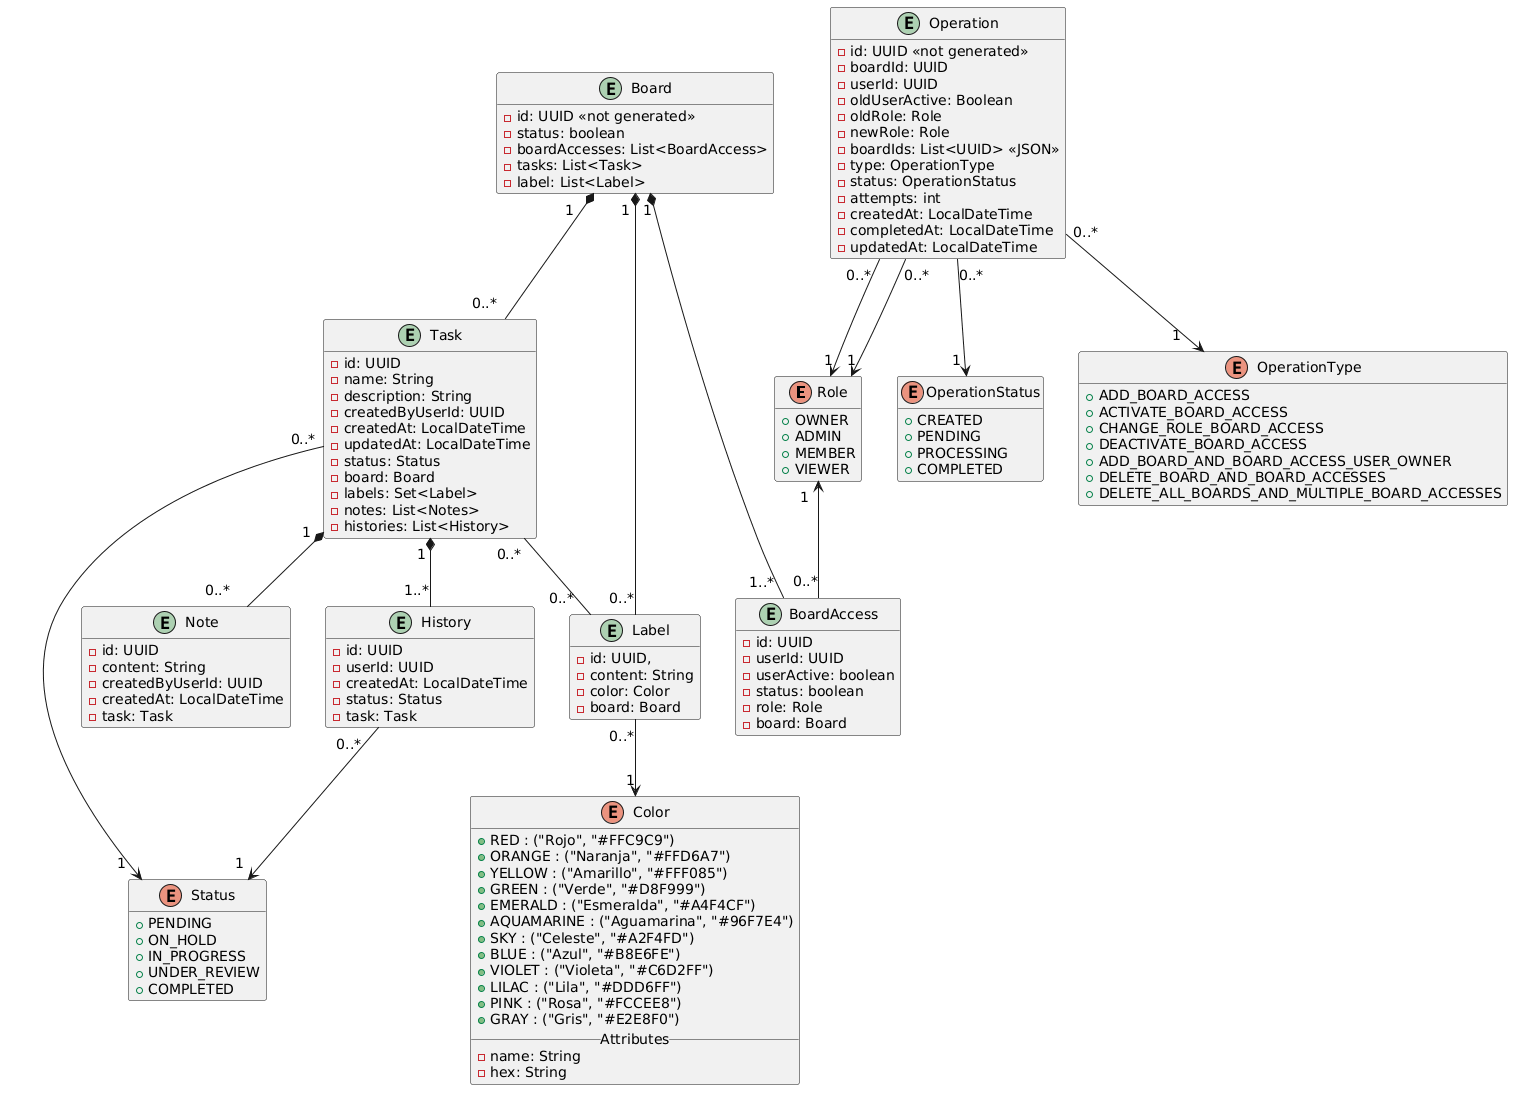

The diagram above was rendered by PlantUML. Its source (embedded in the PNG):
@startuml
hide methods
skinparam ArrowFontSize 14

' =========================================================
' Datos provenientes indirectamente de PROJECT
' =========================================================

' OWNER representa al usuario administrador del workspace.
'
' boardId hace referencia a un board administrado por
' PROJECT. No es una FK hacia una entidad Board de TASK.
enum Role {
  + OWNER
  + ADMIN
  + MEMBER
  + VIEWER
}

entity BoardAccess {
  - id: UUID
  - userId: UUID
  - userActive: boolean
  'Estado del permiso de acceso
  - status: boolean
  - role: Role
  - board: Board
}


'El ID de la entidad Board no es generado automaticamente, se
'toma el ID del Board generado en el microservicio Project, es
'por ello que se coloca <<not generated>>
entity Board {
  - id: UUID <<not generated>>
  - status: boolean
  - boardAccesses: List<BoardAccess>
  - tasks: List<Task>
  - label: List<Label>
}


' =========================================================
' Entidades propias de WORKFLOW
' =========================================================

'El valor por defecto del estado es PENDING
enum Status {
  + PENDING 
  + ON_HOLD
  + IN_PROGRESS
  + UNDER_REVIEW
  + COMPLETED
}

entity Task {
  - id: UUID
  - name: String
  - description: String
  - createdByUserId: UUID
  - createdAt: LocalDateTime
  - updatedAt: LocalDateTime
  - status: Status
  - board: Board
  - labels: Set<Label>
  - notes: List<Notes>
  - histories: List<History>
}

entity Label {
  - id: UUID,
  - content: String
  - color: Color
  - board: Board
}

'Cada uno de sus valores contienen 2 atributos
enum Color {
  + RED : ("Rojo", "#FFC9C9")
  + ORANGE : ("Naranja", "#FFD6A7")
  + YELLOW : ("Amarillo", "#FFF085")
  + GREEN : ("Verde", "#D8F999")
  + EMERALD : ("Esmeralda", "#A4F4CF")
  + AQUAMARINE : ("Aguamarina", "#96F7E4")
  + SKY : ("Celeste", "#A2F4FD")
  + BLUE : ("Azul", "#B8E6FE")
  + VIOLET : ("Violeta", "#C6D2FF")
  + LILAC : ("Lila", "#DDD6FF")
  + PINK : ("Rosa", "#FCCEE8")
  + GRAY : ("Gris", "#E2E8F0")
  __ Attributes __
  - name: String
  - hex: String
}

enum OperationStatus {
  + CREATED
  + PENDING
  + PROCESSING
  + COMPLETED
}

enum OperationType {
  + ADD_BOARD_ACCESS
  + ACTIVATE_BOARD_ACCESS
  + CHANGE_ROLE_BOARD_ACCESS
  + DEACTIVATE_BOARD_ACCESS
  + ADD_BOARD_AND_BOARD_ACCESS_USER_OWNER
  + DELETE_BOARD_AND_BOARD_ACCESSES
  + DELETE_ALL_BOARDS_AND_MULTIPLE_BOARD_ACCESSES
}

entity Note {
  - id: UUID
  - content: String
  - createdByUserId: UUID
  - createdAt: LocalDateTime
  - task: Task
}


' Historial de estados de Task.
' Al crear una Task, se crea también su primer History.

entity History {
  - id: UUID
  - userId: UUID
  - createdAt: LocalDateTime
  - status: Status
  - task: Task
}


'Operaciones realizadas
entity Operation {
  - id: UUID <<not generated>>
  - boardId: UUID
  - userId: UUID
  - oldUserActive: Boolean
  - oldRole: Role
  - newRole: Role
  - boardIds: List<UUID> <<JSON>>
  - type: OperationType
  - status: OperationStatus
  'El número de intentos se mide por cantidad y no por tipo de intentos: automatico o manual
  - attempts: int
  - createdAt: LocalDateTime
  - completedAt: LocalDateTime
  - updatedAt: LocalDateTime
}


' =========================================================
' Relaciones
' =========================================================
'Una tarea puede tener ninguno, 1 o varios labels diferentes
Task "0..*  " -- "0..*  " Label
Task "1 " *-- "0..*     " Note
Task "1 " *-- " 1..*" History
Task "0..*" --> "1  " Status
History " 0..*  " --> " 1  " Status

Board "1"*---" 1..* " BoardAccess
Board "1   " *-- "0..*   " Task
BoardAccess "0..*"-up-> "1  " Role

Board " 1 " *-- "0..*" Label

Label "0..*" --> " 1" Color
 
Operation "0..*" --> "1   " OperationType
Operation "0..*" --> "1 " OperationStatus
Operation "0..* " --> "1" Role
Operation "0..* " --> "1" Role
@enduml